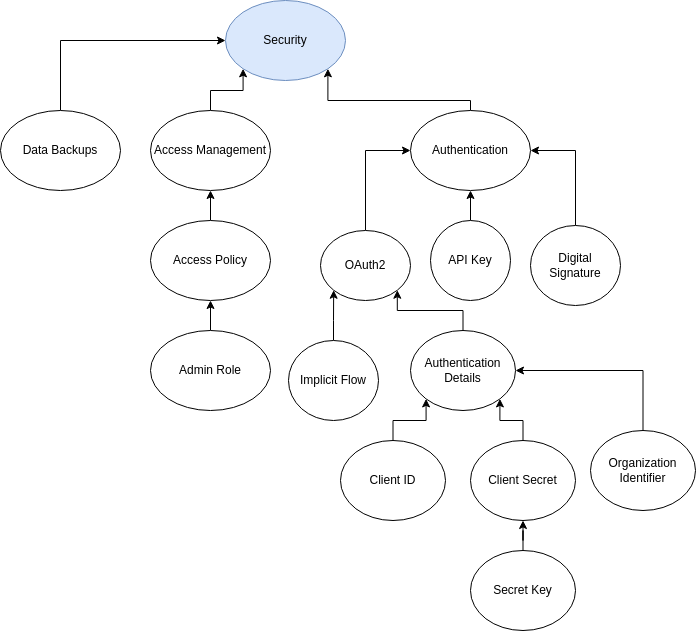

The diagram above was exported from draw.io. Its source (the exported page's mxGraphModel, read from the mxfile embedded in the PNG):
<mxGraphModel dx="1434" dy="969" grid="1" gridSize="10" guides="1" tooltips="1" connect="1" arrows="1" fold="1" page="1" pageScale="1" pageWidth="850" pageHeight="1100" math="0" shadow="0">
  <root>
    <mxCell id="0" />
    <mxCell id="1" parent="0" />
    <mxCell id="NGC--UisRPbAq9CFyaaf-1" value="Security" style="ellipse;whiteSpace=wrap;html=1;fillColor=#dae8fc;strokeColor=#6c8ebf;" parent="1" vertex="1">
      <mxGeometry x="305" y="80" width="120" height="80" as="geometry" />
    </mxCell>
    <mxCell id="NGC--UisRPbAq9CFyaaf-19" style="edgeStyle=orthogonalEdgeStyle;rounded=0;orthogonalLoop=1;jettySize=auto;html=1;entryX=0;entryY=1;entryDx=0;entryDy=0;" parent="1" source="NGC--UisRPbAq9CFyaaf-2" target="NGC--UisRPbAq9CFyaaf-1" edge="1">
      <mxGeometry relative="1" as="geometry" />
    </mxCell>
    <mxCell id="NGC--UisRPbAq9CFyaaf-2" value="Access Management" style="ellipse;whiteSpace=wrap;html=1;" parent="1" vertex="1">
      <mxGeometry x="230" y="190" width="120" height="80" as="geometry" />
    </mxCell>
    <mxCell id="NGC--UisRPbAq9CFyaaf-6" style="edgeStyle=orthogonalEdgeStyle;rounded=0;orthogonalLoop=1;jettySize=auto;html=1;entryX=0.5;entryY=1;entryDx=0;entryDy=0;" parent="1" source="NGC--UisRPbAq9CFyaaf-3" target="NGC--UisRPbAq9CFyaaf-2" edge="1">
      <mxGeometry relative="1" as="geometry" />
    </mxCell>
    <mxCell id="NGC--UisRPbAq9CFyaaf-3" value="Access Policy" style="ellipse;whiteSpace=wrap;html=1;" parent="1" vertex="1">
      <mxGeometry x="230" y="300" width="120" height="80" as="geometry" />
    </mxCell>
    <mxCell id="NGC--UisRPbAq9CFyaaf-7" style="edgeStyle=orthogonalEdgeStyle;rounded=0;orthogonalLoop=1;jettySize=auto;html=1;entryX=0.5;entryY=1;entryDx=0;entryDy=0;" parent="1" source="NGC--UisRPbAq9CFyaaf-4" target="NGC--UisRPbAq9CFyaaf-3" edge="1">
      <mxGeometry relative="1" as="geometry" />
    </mxCell>
    <mxCell id="NGC--UisRPbAq9CFyaaf-4" value="Admin Role" style="ellipse;whiteSpace=wrap;html=1;" parent="1" vertex="1">
      <mxGeometry x="230" y="410" width="120" height="80" as="geometry" />
    </mxCell>
    <mxCell id="NGC--UisRPbAq9CFyaaf-18" style="edgeStyle=orthogonalEdgeStyle;rounded=0;orthogonalLoop=1;jettySize=auto;html=1;entryX=0;entryY=0.5;entryDx=0;entryDy=0;" parent="1" source="NGC--UisRPbAq9CFyaaf-8" target="NGC--UisRPbAq9CFyaaf-1" edge="1">
      <mxGeometry relative="1" as="geometry">
        <Array as="points">
          <mxPoint x="140" y="120" />
        </Array>
      </mxGeometry>
    </mxCell>
    <mxCell id="NGC--UisRPbAq9CFyaaf-8" value="Data Backups" style="ellipse;whiteSpace=wrap;html=1;" parent="1" vertex="1">
      <mxGeometry x="80" y="190" width="120" height="80" as="geometry" />
    </mxCell>
    <mxCell id="NGC--UisRPbAq9CFyaaf-20" style="edgeStyle=orthogonalEdgeStyle;rounded=0;orthogonalLoop=1;jettySize=auto;html=1;entryX=1;entryY=1;entryDx=0;entryDy=0;" parent="1" source="NGC--UisRPbAq9CFyaaf-9" target="NGC--UisRPbAq9CFyaaf-1" edge="1">
      <mxGeometry relative="1" as="geometry">
        <Array as="points">
          <mxPoint x="550" y="180" />
          <mxPoint x="407" y="180" />
        </Array>
      </mxGeometry>
    </mxCell>
    <mxCell id="NGC--UisRPbAq9CFyaaf-9" value="Authentication" style="ellipse;whiteSpace=wrap;html=1;" parent="1" vertex="1">
      <mxGeometry x="490" y="190" width="120" height="80" as="geometry" />
    </mxCell>
    <mxCell id="NGC--UisRPbAq9CFyaaf-21" style="edgeStyle=orthogonalEdgeStyle;rounded=0;orthogonalLoop=1;jettySize=auto;html=1;entryX=0;entryY=0.5;entryDx=0;entryDy=0;" parent="1" source="NGC--UisRPbAq9CFyaaf-10" target="NGC--UisRPbAq9CFyaaf-9" edge="1">
      <mxGeometry relative="1" as="geometry" />
    </mxCell>
    <mxCell id="NGC--UisRPbAq9CFyaaf-10" value="OAuth2" style="ellipse;whiteSpace=wrap;html=1;" parent="1" vertex="1">
      <mxGeometry x="400" y="310" width="90" height="70" as="geometry" />
    </mxCell>
    <mxCell id="NGC--UisRPbAq9CFyaaf-22" style="edgeStyle=orthogonalEdgeStyle;rounded=0;orthogonalLoop=1;jettySize=auto;html=1;entryX=0.5;entryY=1;entryDx=0;entryDy=0;" parent="1" source="NGC--UisRPbAq9CFyaaf-11" target="NGC--UisRPbAq9CFyaaf-9" edge="1">
      <mxGeometry relative="1" as="geometry" />
    </mxCell>
    <mxCell id="NGC--UisRPbAq9CFyaaf-11" value="API Key" style="ellipse;whiteSpace=wrap;html=1;" parent="1" vertex="1">
      <mxGeometry x="510" y="300" width="80" height="80" as="geometry" />
    </mxCell>
    <mxCell id="NGC--UisRPbAq9CFyaaf-25" style="edgeStyle=orthogonalEdgeStyle;rounded=0;orthogonalLoop=1;jettySize=auto;html=1;entryX=0;entryY=1;entryDx=0;entryDy=0;" parent="1" source="NGC--UisRPbAq9CFyaaf-12" target="NGC--UisRPbAq9CFyaaf-10" edge="1">
      <mxGeometry relative="1" as="geometry" />
    </mxCell>
    <mxCell id="NGC--UisRPbAq9CFyaaf-12" value="Implicit Flow" style="ellipse;whiteSpace=wrap;html=1;" parent="1" vertex="1">
      <mxGeometry x="368" y="420" width="90" height="80" as="geometry" />
    </mxCell>
    <mxCell id="NGC--UisRPbAq9CFyaaf-24" style="edgeStyle=orthogonalEdgeStyle;rounded=0;orthogonalLoop=1;jettySize=auto;html=1;entryX=1;entryY=1;entryDx=0;entryDy=0;" parent="1" source="NGC--UisRPbAq9CFyaaf-13" target="NGC--UisRPbAq9CFyaaf-10" edge="1">
      <mxGeometry relative="1" as="geometry" />
    </mxCell>
    <mxCell id="NGC--UisRPbAq9CFyaaf-13" value="Authentication Details" style="ellipse;whiteSpace=wrap;html=1;" parent="1" vertex="1">
      <mxGeometry x="490" y="410" width="105" height="80" as="geometry" />
    </mxCell>
    <mxCell id="NGC--UisRPbAq9CFyaaf-23" style="edgeStyle=orthogonalEdgeStyle;rounded=0;orthogonalLoop=1;jettySize=auto;html=1;entryX=1;entryY=0.5;entryDx=0;entryDy=0;exitX=0.5;exitY=0;exitDx=0;exitDy=0;" parent="1" source="NGC--UisRPbAq9CFyaaf-14" target="NGC--UisRPbAq9CFyaaf-9" edge="1">
      <mxGeometry relative="1" as="geometry" />
    </mxCell>
    <mxCell id="NGC--UisRPbAq9CFyaaf-14" value="Digital Signature" style="ellipse;whiteSpace=wrap;html=1;" parent="1" vertex="1">
      <mxGeometry x="610" y="305" width="90" height="80" as="geometry" />
    </mxCell>
    <mxCell id="NGC--UisRPbAq9CFyaaf-26" style="edgeStyle=orthogonalEdgeStyle;rounded=0;orthogonalLoop=1;jettySize=auto;html=1;entryX=0;entryY=1;entryDx=0;entryDy=0;" parent="1" source="NGC--UisRPbAq9CFyaaf-15" target="NGC--UisRPbAq9CFyaaf-13" edge="1">
      <mxGeometry relative="1" as="geometry" />
    </mxCell>
    <mxCell id="NGC--UisRPbAq9CFyaaf-15" value="Client ID" style="ellipse;whiteSpace=wrap;html=1;" parent="1" vertex="1">
      <mxGeometry x="420" y="520" width="105" height="80" as="geometry" />
    </mxCell>
    <mxCell id="NGC--UisRPbAq9CFyaaf-27" style="edgeStyle=orthogonalEdgeStyle;rounded=0;orthogonalLoop=1;jettySize=auto;html=1;entryX=1;entryY=1;entryDx=0;entryDy=0;" parent="1" source="NGC--UisRPbAq9CFyaaf-16" target="NGC--UisRPbAq9CFyaaf-13" edge="1">
      <mxGeometry relative="1" as="geometry" />
    </mxCell>
    <mxCell id="NGC--UisRPbAq9CFyaaf-16" value="Client Secret" style="ellipse;whiteSpace=wrap;html=1;" parent="1" vertex="1">
      <mxGeometry x="550" y="520" width="105" height="80" as="geometry" />
    </mxCell>
    <mxCell id="NGC--UisRPbAq9CFyaaf-28" style="edgeStyle=orthogonalEdgeStyle;rounded=0;orthogonalLoop=1;jettySize=auto;html=1;entryX=1;entryY=0.5;entryDx=0;entryDy=0;exitX=0.5;exitY=0;exitDx=0;exitDy=0;" parent="1" source="NGC--UisRPbAq9CFyaaf-17" target="NGC--UisRPbAq9CFyaaf-13" edge="1">
      <mxGeometry relative="1" as="geometry">
        <Array as="points">
          <mxPoint x="723" y="450" />
        </Array>
      </mxGeometry>
    </mxCell>
    <mxCell id="NGC--UisRPbAq9CFyaaf-17" value="Organization Identifier" style="ellipse;whiteSpace=wrap;html=1;" parent="1" vertex="1">
      <mxGeometry x="670" y="510" width="105" height="80" as="geometry" />
    </mxCell>
    <mxCell id="NGC--UisRPbAq9CFyaaf-30" style="edgeStyle=orthogonalEdgeStyle;rounded=0;orthogonalLoop=1;jettySize=auto;html=1;entryX=0.5;entryY=1;entryDx=0;entryDy=0;" parent="1" source="NGC--UisRPbAq9CFyaaf-29" target="NGC--UisRPbAq9CFyaaf-16" edge="1">
      <mxGeometry relative="1" as="geometry" />
    </mxCell>
    <mxCell id="NGC--UisRPbAq9CFyaaf-29" value="Secret Key" style="ellipse;whiteSpace=wrap;html=1;" parent="1" vertex="1">
      <mxGeometry x="550" y="630" width="105" height="80" as="geometry" />
    </mxCell>
  </root>
</mxGraphModel>